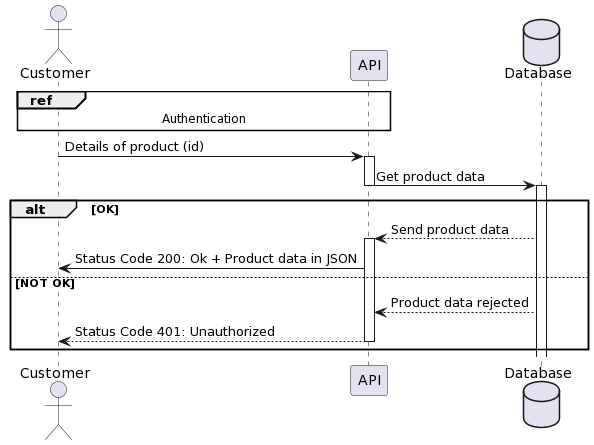

The diagram above was rendered by PlantUML. Its source (embedded in the PNG):
@startuml
actor Customer

participant API
database Database

ref over Customer, API
Authentication
end

Customer -> API : Details of product (id)
activate API

API -> Database : Get product data
deactivate API

activate Database


alt OK
Database --> API : Send product data
activate API
API->Customer : Status Code 200: Ok + Product data in JSON

else NOT OK
Database --> API : Product data rejected
API --> Customer : Status Code 401: Unauthorized

deactivate API
end

deactivate API
@enduml